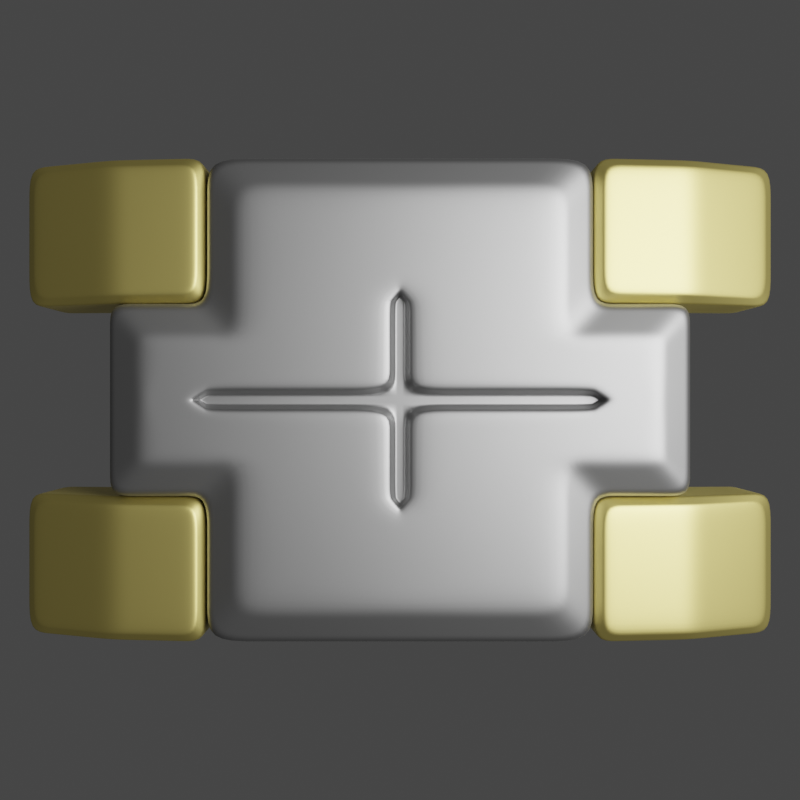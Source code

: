 # Source: gloves_star_part.blend  (saved by Blender 3.6.13; exported with 4.5.12 LTS)
import bpy
from mathutils import Matrix  # noqa: F401  (used for matrix-valued properties, if any)

bpy.ops.wm.read_factory_settings(use_empty=True)
scene = bpy.context.scene
scene.name = 'Scene'

# ---- collections
col_collection = bpy.data.collections.new('Collection'); scene.collection.children.link(col_collection)
col_cutters = bpy.data.collections.new('cutters'); col_collection.children.link(col_cutters)
col_cutters.hide_render = True
col_light___cam = bpy.data.collections.new('Light & Cam'); scene.collection.children.link(col_light___cam)

# ---- materials (node trees are filled in below, after node groups)
mat_metal_steel = bpy.data.materials.new('metal.steel')
mat_metal_brass = bpy.data.materials.new('metal.brass')

# ---- material node trees
mat_metal_steel.use_nodes = True; mat_metal_steel.node_tree.nodes.clear()
_N = mat_metal_steel.node_tree.nodes; _L = mat_metal_steel.node_tree.links
n0 = _N.new('ShaderNodeBsdfPrincipled'); n0.name = 'Principled BSDF'; n0.location = (10, 300)
n0.distribution = 'GGX'
n0.subsurface_method = 'RANDOM_WALK_SKIN'
n0.inputs[0].default_value = (0.345, 0.345, 0.345, 1.0)
n0.inputs[1].default_value = 1.0
n0.inputs[3].default_value = 1.45
n0.inputs[27].default_value = (0.0, 0.0, 0.0, 1.0)
n0.inputs[28].default_value = 1.0
n1 = _N.new('ShaderNodeOutputMaterial'); n1.name = 'Material Output'; n1.location = (300, 300)
_L.new(n0.outputs[0], n1.inputs[0])
n1.is_active_output = True
mat_metal_brass.use_nodes = True; mat_metal_brass.node_tree.nodes.clear()
_N = mat_metal_brass.node_tree.nodes; _L = mat_metal_brass.node_tree.links
n0 = _N.new('ShaderNodeBsdfPrincipled'); n0.name = 'Principled BSDF'; n0.location = (10, 300)
n0.distribution = 'GGX'
n0.subsurface_method = 'RANDOM_WALK_SKIN'
n0.inputs[0].default_value = (0.8, 0.6696, 0.2098, 1.0)
n0.inputs[1].default_value = 1.0
n0.inputs[3].default_value = 1.45
n0.inputs[27].default_value = (0.0, 0.0, 0.0, 1.0)
n0.inputs[28].default_value = 1.0
n1 = _N.new('ShaderNodeOutputMaterial'); n1.name = 'Material Output'; n1.location = (300, 300)
_L.new(n0.outputs[0], n1.inputs[0])
n1.is_active_output = True

# ---- world
world_world = bpy.data.worlds.new('World'); scene.world = world_world
world_world.use_nodes = True; world_world.node_tree.nodes.clear()
_N = world_world.node_tree.nodes; _L = world_world.node_tree.links
n0 = _N.new('ShaderNodeOutputWorld'); n0.name = 'World Output'; n0.location = (300, 300)
n1 = _N.new('ShaderNodeBackground'); n1.name = 'Background'; n1.location = (10, 300)
n1.inputs[0].default_value = (0.05088, 0.05088, 0.05088, 1.0)
_L.new(n1.outputs[0], n0.inputs[0])
n0.is_active_output = True
world_world.color = (0.05088, 0.05088, 0.05088)
world_world.use_sun_shadow = False
world_world.sun_shadow_jitter_overblur = 0.0

# ---- cameras
cam_camera = bpy.data.cameras.new('Camera')
cam_camera.clip_end = 100.0
cam_camera.ortho_scale = 7.314

# ---- lights
light_light = bpy.data.lights.new('Light', 'POINT')
light_light.transmission_factor = 0.0
light_light.energy = 4000.0
light_light.shadow_soft_size = 3.0
light_light.shadow_maximum_resolution = 0.006
light_light.use_absolute_resolution = True

# ---- meshes
me_cube = bpy.data.meshes.new('Cube')
me_cube.from_pydata([(-1.5, 0.5, -0.5), (-1.5, 0.0, -0.5), (-1.5, -0.5, -0.5), (1.0, 1.25, -0.5), (0.0, 1.25, -0.5), (-1.0, 1.25, -0.5), (1.5, -0.5, -0.5), (1.5, 0.0, -0.5), (1.5, 0.5, -0.5), (-1.0, -1.25, -0.5), (0.0, -1.25, -0.5), (1.0, -1.25, -0.5), (-0.02638, 0.4988, 0.3158), (6.294e-10, 0.5313, 0.3158), (0.9824, -0.02638, 0.3158), (0.9824, 0.02638, 0.3158), (1.025, 1.259e-09, 0.3158), (-1.0, 0.5, -0.5), (-1.0, 0.0, -0.5), (-1.0, -0.5, -0.5), (0.0, 0.5, -0.5), (0.0, 0.0, -0.5), (0.0, -0.5, -0.5), (1.0, 0.5, -0.5), (1.0, 0.0, -0.5), (1.0, -0.5, -0.5), (-1.5, -0.5, 0.3128), (-1.313, -0.3128, 0.4), (-1.313, 0.0, 0.4), (-1.5, 0.0, 0.3128), (-1.313, 0.3128, 0.4), (-1.5, 0.5, 0.3128), (-1.0, 1.25, 0.3128), (-0.8128, 1.063, 0.4), (0.0, 1.063, 0.4), (0.0, 1.25, 0.3128), (0.8128, 1.063, 0.4), (1.0, 1.25, 0.3128), (1.5, 0.5, 0.3128), (1.313, 0.3128, 0.4), (1.313, 0.0, 0.4), (1.5, 0.0, 0.3128), (1.313, -0.3128, 0.4), (1.5, -0.5, 0.3128), (1.0, -1.25, 0.3128), (0.8128, -1.063, 0.4), (0.0, -1.063, 0.4), (0.0, -1.25, 0.3128), (-0.8128, -1.063, 0.4), (-1.0, -1.25, 0.3128), (0.8128, 0.3128, 0.4), (1.0, 0.5, 0.3128), (1.0, -0.5, 0.3128), (0.8128, -0.3128, 0.4), (-1.0, 0.5, 0.3128), (-0.8128, 0.3128, 0.4), (-0.8128, -0.3128, 0.4), (-1.0, -0.5, 0.3128), (0.968, 0.0535, 0.4), (0.968, -0.0535, 0.4), (1.053, 0.0, 0.4), (-0.0535, 0.4877, 0.4), (0.0535, 0.4877, 0.4), (0.0, 0.5535, 0.4), (-0.0535, 0.0535, 0.4), (-0.0535, -0.0535, 0.4), (0.0535, -0.0535, 0.4), (0.0535, 0.0535, 0.4), (0.0535, -0.4877, 0.4), (-0.0535, -0.4877, 0.4), (0.0, -0.5535, 0.4), (-0.968, -0.0535, 0.4), (-0.968, 0.0535, 0.4), (-1.053, 0.0, 0.4), (0.02638, 0.4988, 0.3158), (0.02638, 0.02638, 0.3158), (-0.02638, 0.02638, 0.3158), (-0.02638, -0.02638, 0.3158), (0.02638, -0.02638, 0.3158), (-6.294e-10, -0.5313, 0.3158), (0.02638, -0.4988, 0.3158), (-0.02638, -0.4988, 0.3158), (-1.025, -1.259e-09, 0.3158), (-0.9824, -0.02638, 0.3158), (-0.9824, 0.02638, 0.3158)], [], [(7, 41, 43, 6), (25, 52, 44, 11), (9, 49, 57, 19), (23, 51, 38, 8), (6, 43, 52, 25), (3, 37, 51, 23), (61, 55, 72, 64), (36, 34, 63, 62, 50), (17, 54, 32, 5), (53, 68, 70, 46, 45), (11, 44, 47, 10), (0, 31, 54, 17), (19, 57, 26, 2), (10, 47, 49, 9), (19, 22, 10, 9), (22, 25, 11, 10), (5, 32, 35, 4), (0, 17, 18, 1), (1, 18, 19, 2), (5, 4, 20, 17), (17, 20, 21, 18), (18, 21, 22, 19), (4, 3, 23, 20), (20, 23, 24, 21), (21, 24, 25, 22), (4, 35, 37, 3), (23, 8, 7, 24), (24, 7, 6, 25), (70, 69, 56, 48, 46), (71, 73, 28, 27, 56), (40, 60, 59, 53, 42), (59, 66, 68, 53), (39, 50, 58, 60, 40), (65, 71, 56, 69), (34, 33, 55, 61, 63), (55, 30, 28, 73, 72), (15, 14, 16), (1, 29, 31, 0), (8, 38, 41, 7), (27, 28, 29, 26), (28, 30, 31, 29), (33, 34, 35, 32), (34, 36, 37, 35), (39, 40, 41, 38), (40, 42, 43, 41), (45, 46, 47, 44), (46, 48, 49, 47), (53, 45, 44, 52), (36, 50, 51, 37), (57, 49, 48, 56), (32, 54, 55, 33), (50, 39, 38, 51), (52, 43, 42, 53), (30, 55, 54, 31), (26, 57, 56, 27), (2, 26, 29, 1), (67, 62, 74, 75), (59, 60, 16, 14), (61, 64, 76, 12), (64, 72, 84, 76), (72, 73, 82, 84), (60, 58, 15, 16), (71, 65, 77, 83), (58, 67, 75, 15), (73, 71, 83, 82), (50, 62, 67, 58), (12, 74, 13), (76, 77, 78, 75), (80, 81, 79), (83, 84, 82), (12, 76, 75, 74), (77, 81, 80, 78), (78, 14, 15, 75), (83, 77, 76, 84), (70, 68, 80, 79), (63, 61, 12, 13), (65, 69, 81, 77), (68, 66, 78, 80), (69, 70, 79, 81), (62, 63, 13, 74), (66, 59, 14, 78)])
me_cube.polygons.foreach_set('use_smooth', [True] * 81)
_uv = me_cube.uv_layers.new(name='UVMap')
_uv.uv.foreach_set('vector', [0.375, 0.625, 0.5782, 0.625, 0.5782, 0.6875, 0.375, 0.6875, 0.3125, 0.6875, 0.6173, 0.6875, 0.5665, 0.8008, 0.3125, 0.75, 0.375, 0.9375, 0.7306, 0.7851, 0.6955, 0.6875, 0.1875, 0.6875, 0.3125, 0.5625, 0.6173, 0.5625, 0.5782, 0.5625, 0.375, 0.5625, 0.375, 0.6875, 0.5782, 0.6875, 0.6173, 0.6875, 0.3125, 0.6875, 0.375, 0.4375, 0.629, 0.4883, 0.6173, 0.5625, 0.3125, 0.5625, 0.7531, 0.5635, 0.7969, 0.5781, 0.8098, 0.617, 0.7533, 0.6182, 0.7031, 0.5156, 0.75, 0.5156, 0.75, 0.558, 0.7469, 0.5635, 0.7031, 0.5781, 0.1875, 0.5625, 0.6955, 0.5625, 0.5431, 0.3476, 0.1875, 0.5, 0.7031, 0.6719, 0.7469, 0.6865, 0.75, 0.692, 0.75, 0.7344, 0.7031, 0.7344, 0.375, 0.8125, 0.5782, 0.8125, 0.5782, 0.875, 0.375, 0.875, 0.375, 0.1875, 0.7814, 0.4923, 0.6955, 0.5625, 0.1875, 0.5625, 0.1875, 0.6875, 0.6955, 0.6875, 0.5314, 0.1795, 0.125, 0.6875, 0.375, 0.875, 0.5782, 0.875, 0.5782, 0.9375, 0.375, 0.9375, 0.1875, 0.6875, 0.25, 0.6875, 0.25, 0.75, 0.1875, 0.75, 0.25, 0.6875, 0.3125, 0.6875, 0.3125, 0.75, 0.25, 0.75, 0.375, 0.3125, 0.5782, 0.3125, 0.5782, 0.375, 0.375, 0.375, 0.125, 0.5625, 0.1875, 0.5625, 0.1875, 0.625, 0.125, 0.625, 0.125, 0.625, 0.1875, 0.625, 0.1875, 0.6875, 0.125, 0.6875, 0.1875, 0.5, 0.25, 0.5, 0.25, 0.5625, 0.1875, 0.5625, 0.1875, 0.5625, 0.25, 0.5625, 0.25, 0.625, 0.1875, 0.625, 0.1875, 0.625, 0.25, 0.625, 0.25, 0.6875, 0.1875, 0.6875, 0.25, 0.5, 0.3125, 0.5, 0.3125, 0.5625, 0.25, 0.5625, 0.25, 0.5625, 0.3125, 0.5625, 0.3125, 0.625, 0.25, 0.625, 0.25, 0.625, 0.3125, 0.625, 0.3125, 0.6875, 0.25, 0.6875, 0.375, 0.375, 0.5782, 0.375, 0.5782, 0.4375, 0.375, 0.4375, 0.3125, 0.5625, 0.375, 0.5625, 0.375, 0.625, 0.3125, 0.625, 0.3125, 0.625, 0.375, 0.625, 0.375, 0.6875, 0.3125, 0.6875, 0.75, 0.692, 0.7531, 0.6865, 0.7969, 0.6719, 0.7969, 0.7344, 0.75, 0.7344, 0.8098, 0.633, 0.8205, 0.625, 0.8594, 0.625, 0.8594, 0.6719, 0.7969, 0.6719, 0.6406, 0.625, 0.6795, 0.625, 0.6902, 0.633, 0.7031, 0.6719, 0.6406, 0.6719, 0.6902, 0.633, 0.7467, 0.6318, 0.7469, 0.6865, 0.7031, 0.6719, 0.6406, 0.5781, 0.7031, 0.5781, 0.6902, 0.617, 0.6795, 0.625, 0.6406, 0.625, 0.7533, 0.6318, 0.8098, 0.633, 0.7969, 0.6719, 0.7531, 0.6865, 0.75, 0.5156, 0.7969, 0.5156, 0.7969, 0.5781, 0.7531, 0.5635, 0.75, 0.558, 0.7969, 0.5781, 0.8594, 0.5781, 0.8594, 0.625, 0.8205, 0.625, 0.8098, 0.617, 0.6902, 0.617, 0.689, 0.6326, 0.6795, 0.625, 0.375, 0.125, 0.5782, 0.125, 0.5782, 0.1875, 0.375, 0.1875, 0.375, 0.5625, 0.5782, 0.5625, 0.5782, 0.625, 0.375, 0.625, 0.8594, 0.6719, 0.8594, 0.625, 0.875, 0.625, 0.875, 0.6875, 0.8594, 0.625, 0.8594, 0.5781, 0.875, 0.5625, 0.875, 0.625, 0.7969, 0.5156, 0.75, 0.5156, 0.75, 0.5, 0.8125, 0.5, 0.75, 0.5156, 0.7031, 0.5156, 0.6875, 0.5, 0.75, 0.5, 0.6406, 0.5781, 0.6406, 0.625, 0.5782, 0.625, 0.5782, 0.5625, 0.6406, 0.625, 0.6406, 0.6719, 0.5782, 0.6875, 0.5782, 0.625, 0.7031, 0.7344, 0.75, 0.7344, 0.75, 0.75, 0.6875, 0.75, 0.75, 0.7344, 0.7969, 0.7344, 0.8125, 0.75, 0.75, 0.75, 0.6875, 0.6875, 0.6406, 0.7813, 0.5665, 0.8008, 0.6173, 0.6875, 0.7031, 0.5156, 0.7031, 0.5781, 0.6173, 0.5625, 0.629, 0.4883, 0.6955, 0.6875, 0.7306, 0.7851, 0.7969, 0.7344, 0.7969, 0.6719, 0.5431, 0.3476, 0.6955, 0.5625, 0.8125, 0.5625, 0.6718, 0.3749, 0.7031, 0.5781, 0.6406, 0.5781, 0.5782, 0.5625, 0.6173, 0.5625, 0.6173, 0.6875, 0.5782, 0.6875, 0.6406, 0.6719, 0.7031, 0.6719, 0.8594, 0.5781, 0.7969, 0.5781, 0.6955, 0.5625, 0.7814, 0.4923, 0.5314, 0.1795, 0.6955, 0.6875, 0.8125, 0.6875, 0.6718, 0.2185, 0.375, 0.0625, 0.5782, 0.0625, 0.5782, 0.125, 0.375, 0.125, 0.7467, 0.6182, 0.7469, 0.5635, 0.7469, 0.5635, 0.7467, 0.6182, 0.6902, 0.633, 0.6795, 0.625, 0.6795, 0.625, 0.6902, 0.633, 0.7531, 0.5635, 0.7533, 0.6182, 0.7533, 0.6182, 0.7531, 0.5635, 0.7533, 0.6182, 0.8098, 0.617, 0.8098, 0.617, 0.7533, 0.6182, 0.8098, 0.617, 0.8205, 0.625, 0.8205, 0.625, 0.8098, 0.617, 0.6795, 0.625, 0.6902, 0.617, 0.6902, 0.617, 0.6795, 0.625, 0.8098, 0.633, 0.7533, 0.6318, 0.7533, 0.6318, 0.8098, 0.633, 0.6902, 0.617, 0.7467, 0.6182, 0.7467, 0.6182, 0.6902, 0.617, 0.8205, 0.625, 0.8098, 0.633, 0.8098, 0.633, 0.8205, 0.625, 0.7031, 0.5781, 0.7469, 0.5635, 0.7467, 0.6182, 0.6902, 0.617, 0.7531, 0.5635, 0.7467, 0.5642, 0.75, 0.558, 0.7533, 0.6182, 0.7533, 0.6318, 0.7467, 0.6318, 0.7467, 0.6182, 0.7469, 0.6865, 0.7533, 0.6858, 0.75, 0.692, 0.8098, 0.633, 0.811, 0.6174, 0.8205, 0.625, 0.7531, 0.5635, 0.7533, 0.6182, 0.7467, 0.6182, 0.7469, 0.5635, 0.7533, 0.6318, 0.7531, 0.6865, 0.7469, 0.6865, 0.7467, 0.6318, 0.7467, 0.6318, 0.6902, 0.633, 0.6902, 0.617, 0.7467, 0.6182, 0.8098, 0.633, 0.7533, 0.6318, 0.7533, 0.6182, 0.8098, 0.617, 0.75, 0.692, 0.7469, 0.6865, 0.7469, 0.6865, 0.75, 0.692, 0.75, 0.558, 0.7531, 0.5635, 0.7531, 0.5635, 0.75, 0.558, 0.7533, 0.6318, 0.7531, 0.6865, 0.7531, 0.6865, 0.7533, 0.6318, 0.7469, 0.6865, 0.7467, 0.6318, 0.7467, 0.6318, 0.7469, 0.6865, 0.7531, 0.6865, 0.75, 0.692, 0.75, 0.692, 0.7531, 0.6865, 0.7469, 0.5635, 0.75, 0.558, 0.75, 0.558, 0.7469, 0.5635, 0.7467, 0.6318, 0.6902, 0.633, 0.6902, 0.633, 0.7467, 0.6318])
me_cube.materials.append(mat_metal_steel)
me_cube.update()
me_cube_002 = bpy.data.meshes.new('Cube.002')
me_cube_002.from_pydata([(-1.0, -1.25, -0.5), (-1.0, -0.5, -0.5), (-1.0, -1.25, 0.1628), (-2.0, -1.25, -0.08723), (-2.0, -0.5, -0.08723), (-2.0, -1.25, -0.5), (-2.0, -0.5, -0.5), (-1.0, -0.5, 0.1628), (-1.0, -0.5, 0.2628), (-1.05, -0.55, 0.3128), (-1.05, -1.2, 0.3128), (-1.0, -1.25, 0.2628), (-1.95, -1.2, 0.06277), (-2.0, -1.25, 0.01277), (-2.0, -0.5, 0.01277), (-1.95, -0.55, 0.06277), (-1.5, -0.5, -0.5), (-1.5, -1.25, -0.5), (-1.5, -1.25, 0.1128), (-1.5, -0.5, 0.1128), (-1.5, -1.25, 0.2128), (-1.5, -1.2, 0.2628), (-1.5, -0.5, 0.2128), (-1.5, -0.55, 0.2628)], [], [(0, 1, 7, 2), (17, 18, 3, 5), (19, 16, 6, 4), (16, 17, 5, 6), (5, 3, 4, 6), (19, 4, 14, 22), (4, 3, 13, 14), (21, 23, 15, 12), (18, 2, 11, 20), (9, 10, 11, 8), (20, 11, 10, 21), (22, 14, 15, 23), (14, 13, 12, 15), (2, 7, 8, 11), (8, 22, 23, 9), (13, 20, 21, 12), (3, 18, 20, 13), (10, 9, 23, 21), (7, 19, 22, 8), (1, 0, 17, 16), (7, 1, 16, 19), (0, 2, 18, 17)])
me_cube_002.polygons.foreach_set('use_smooth', [True] * 22)
_uv = me_cube_002.uv_layers.new(name='UVMap')
_uv.uv.foreach_set('vector', [0.375, 0.9375, 0.1875, 0.6875, 0.6955, 0.6875, 0.7306, 0.7851, 0.375, 0.9375, 0.7306, 0.7851, 0.7306, 0.7851, 0.375, 0.9375, 0.6955, 0.6875, 0.1875, 0.6875, 0.1875, 0.6875, 0.6955, 0.6875, 0.1875, 0.6875, 0.375, 0.9375, 0.375, 0.9375, 0.1875, 0.6875, 0.375, 0.9375, 0.7306, 0.7851, 0.6955, 0.6875, 0.1875, 0.6875, 0.6955, 0.6875, 0.6955, 0.6875, 0.6955, 0.6875, 0.6955, 0.6875, 0.6955, 0.6875, 0.7306, 0.7851, 0.7306, 0.7851, 0.6955, 0.6875, 0.7282, 0.7786, 0.6978, 0.694, 0.6978, 0.694, 0.7282, 0.7786, 0.7306, 0.7851, 0.7306, 0.7851, 0.7306, 0.7851, 0.7306, 0.7851, 0.6978, 0.694, 0.7282, 0.7786, 0.7306, 0.7851, 0.6955, 0.6875, 0.7306, 0.7851, 0.7306, 0.7851, 0.7282, 0.7786, 0.7282, 0.7786, 0.6955, 0.6875, 0.6955, 0.6875, 0.6978, 0.694, 0.6978, 0.694, 0.6955, 0.6875, 0.7306, 0.7851, 0.7282, 0.7786, 0.6978, 0.694, 0.7306, 0.7851, 0.6955, 0.6875, 0.6955, 0.6875, 0.7306, 0.7851, 0.6955, 0.6875, 0.6955, 0.6875, 0.6978, 0.694, 0.6978, 0.694, 0.7306, 0.7851, 0.7306, 0.7851, 0.7282, 0.7786, 0.7282, 0.7786, 0.7306, 0.7851, 0.7306, 0.7851, 0.7306, 0.7851, 0.7306, 0.7851, 0.7282, 0.7786, 0.6978, 0.694, 0.6978, 0.694, 0.7282, 0.7786, 0.6955, 0.6875, 0.6955, 0.6875, 0.6955, 0.6875, 0.6955, 0.6875, 0.1875, 0.6875, 0.375, 0.9375, 0.375, 0.9375, 0.1875, 0.6875, 0.6955, 0.6875, 0.1875, 0.6875, 0.1875, 0.6875, 0.6955, 0.6875, 0.375, 0.9375, 0.7306, 0.7851, 0.7306, 0.7851, 0.375, 0.9375])
me_cube_002.materials.append(mat_metal_brass)
me_cube_002.update()
me_cube_001 = bpy.data.meshes.new('Cube.001')
me_cube_001.from_pydata([(-0.1, -0.25, -0.25), (-0.25, -0.25, 0.25), (-0.1, 0.25, -0.25), (-0.25, 0.25, 0.25), (0.1, -0.25, -0.25), (0.25, -0.25, 0.25), (0.1, 0.25, -0.25), (0.25, 0.25, 0.25)], [], [(0, 1, 3, 2), (2, 3, 7, 6), (6, 7, 5, 4), (4, 5, 1, 0), (2, 6, 4, 0), (7, 3, 1, 5)])
_uv = me_cube_001.uv_layers.new(name='UVMap')
_uv.uv.foreach_set('vector', [0.375, 0.0, 0.625, 0.0, 0.625, 0.25, 0.375, 0.25, 0.375, 0.25, 0.625, 0.25, 0.625, 0.5, 0.375, 0.5, 0.375, 0.5, 0.625, 0.5, 0.625, 0.75, 0.375, 0.75, 0.375, 0.75, 0.625, 0.75, 0.625, 1.0, 0.375, 1.0, 0.125, 0.5, 0.375, 0.5, 0.375, 0.75, 0.125, 0.75, 0.625, 0.5, 0.875, 0.5, 0.875, 0.75, 0.625, 0.75])
me_cube_001.update()

# ---- objects
ob_cube_001 = bpy.data.objects.new('Cube.001', me_cube)
ob_cube_002 = bpy.data.objects.new('Cube.002', me_cube_002)
ob_cube = bpy.data.objects.new('Cube', me_cube_001)
ob_camera = bpy.data.objects.new('Camera', cam_camera)
ob_light = bpy.data.objects.new('Light', light_light)

# ---- transforms, parenting, visibility, modifiers, constraints
ob_cube_001.location = (0.0, 0.0, 0.0)
_m = ob_cube_001.modifiers.new('Subdivision', 'SUBSURF')
_m.subdivision_type = 'SIMPLE'
_m.levels = 2
_m = ob_cube_001.modifiers.new('Subdivision.001', 'SUBSURF')
ob_cube_002.location = (0.0, 0.0, 0.0)
_m = ob_cube_002.modifiers.new('Subdivision', 'SUBSURF')
_m.subdivision_type = 'SIMPLE'
_m.levels = 2
_m = ob_cube_002.modifiers.new('Subdivision.001', 'SUBSURF')
_m = ob_cube_002.modifiers.new('Mirror', 'MIRROR')
_m.use_axis = (True, True, False)
ob_cube.location = (0.0, 0.0, 0.3)
ob_cube.scale = (1.0, 4.8, 1.0)
ob_camera.location = (0.0, 0.0, 6.0)
ob_camera.lock_rotations_4d = False
ob_camera.empty_display_type = 'ARROWS'
ob_camera.color = (0.0, 0.0, 0.0, 0.0)
ob_camera.display_type = 'WIRE'
ob_camera.lineart.crease_threshold = 0.0
ob_light.location = (4.076, 1.005, 5.904)
ob_light.rotation_euler = (0.6503, 0.05522, 1.866)
ob_light.lock_rotations_4d = False
ob_light.empty_display_type = 'ARROWS'
ob_light.color = (0.0, 0.0, 0.0, 0.0)
ob_light.lineart.crease_threshold = 0.0

# ---- collection membership
col_collection.objects.link(ob_cube_001)
col_collection.objects.link(ob_cube_002)
col_cutters.objects.link(ob_cube)
col_light___cam.objects.link(ob_camera)
col_light___cam.objects.link(ob_light)

# ---- scene / render settings (as saved in the file)
scene.camera = ob_camera
scene.frame_start = 1; scene.frame_end = 250; scene.frame_set(1)
scene.render.engine = 'CYCLES'
scene.render.resolution_x = 256
scene.render.resolution_y = 256
scene.render.film_transparent = True
scene.cycles.sampling_pattern = 'TABULATED_SOBOL'
scene.view_settings.view_transform = 'Filmic'
bpy.context.view_layer.update()
